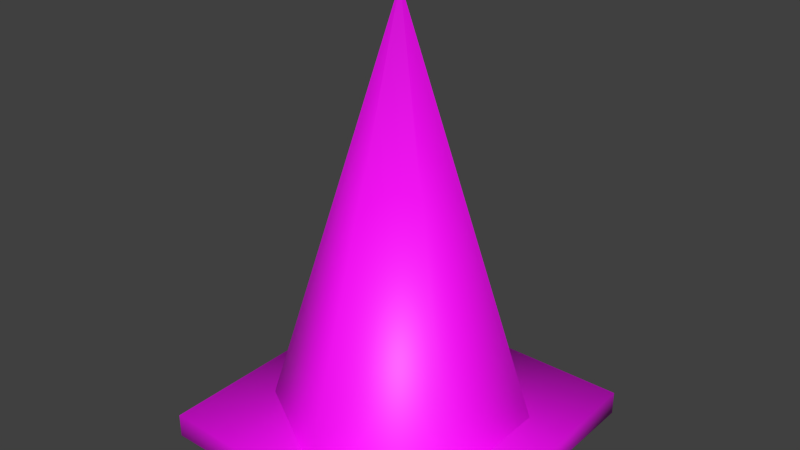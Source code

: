 # Source: cone.blend  (saved by Blender 2.83.20; exported with 4.5.12 LTS)
import bpy
from mathutils import Matrix  # noqa: F401  (used for matrix-valued properties, if any)

bpy.ops.wm.read_factory_settings(use_empty=True)
scene = bpy.context.scene
scene.name = 'Scene'

# ---- collections
col_collection_1 = bpy.data.collections.new('Collection 1'); scene.collection.children.link(col_collection_1)

# ---- images (referenced by path relative to the original .blend; pixels are not part of the script)
import os
ASSET_DIR = os.environ.get("B2B_ASSET_DIR", "")  # directory of the original .blend (textures are referenced by path, not embedded)
HERE = os.path.dirname(os.path.abspath(__file__))  # packed textures are extracted next to this script under _unpacked/

def load_image(name, relpath, width, height, colorspace="sRGB"):
    """Load a texture the original file referenced (path relative to the .blend, or extracted next to this script)."""
    p = next((c for c in (os.path.join(HERE, relpath), os.path.join(ASSET_DIR, relpath)) if relpath and os.path.exists(c)), "")
    if p:
        img = bpy.data.images.load(p, check_existing=True)
        img.name = name
    else:  # same state as the original file: an image datablock whose file is absent (Cycles renders it pink)
        img = bpy.data.images.new(name, width, height)
        img.source = "FILE"
        img.filepath = "//" + (relpath or name)
    img.colorspace_settings.name = colorspace
    return img
img_cone_texture_png = load_image('cone_texture.png', 'cone_texture.png', 1024, 1024, 'sRGB')

# ---- materials (node trees are filled in below, after node groups)
mat_cone = bpy.data.materials.new('cone')
mat_cone.alpha_threshold = 0.0
mat_cone.use_transparent_shadow = False
mat_cone.roughness = 0.5
mat_cone.specular_intensity = 0.0
mat_cone.line_color = (0.0, 0.0, 0.0, 1.0)

# ---- material node trees
mat_cone.use_nodes = True; mat_cone.node_tree.nodes.clear()
_N = mat_cone.node_tree.nodes; _L = mat_cone.node_tree.links
n0 = _N.new('ShaderNodeBsdfPrincipled'); n0.name = 'Principled BSDF'; n0.location = (10, 300)
n0.distribution = 'GGX'
n0.subsurface_method = 'BURLEY'
n0.inputs[3].default_value = 1.45
n0.inputs[27].default_value = (0.0, 0.0, 0.0, 1.0)
n0.inputs[28].default_value = 1.0
n1 = _N.new('ShaderNodeOutputMaterial'); n1.name = 'Material Output'; n1.location = (300, 300)
n2 = _N.new('ShaderNodeTexImage'); n2.name = 'Image Texture'; n2.location = (-280, 270)
n2.image = img_cone_texture_png
_L.new(n0.outputs[0], n1.inputs[0])
_L.new(n2.outputs[0], n0.inputs[0])
n1.is_active_output = True

# ---- world
world_world = bpy.data.worlds.new('World'); scene.world = world_world
world_world.color = (0.05088, 0.05088, 0.05088)
world_world.use_sun_shadow = False
world_world.sun_shadow_jitter_overblur = 0.0
world_world.cycles.sampling_method = 'MANUAL'
world_world.cycles.sample_map_resolution = 256

# ---- meshes
me_cone_002 = bpy.data.meshes.new('Cone.002')
me_cone_002.from_pydata([(0.0, 0.0, 2.025), (-0.5068, -0.2926, 0.08962), (3.653e-06, -0.5853, 0.08945), (0.5069, -0.2927, 0.08929), (0.5069, 0.2927, 0.08936), (3.704e-06, 0.5853, 0.08939), (-0.5069, 0.2926, 0.0895), (0.6958, -0.6896, 0.1085), (0.6958, 0.689, 0.1085), (-0.6969, 0.689, 0.1085), (-0.6969, -0.6896, 0.1085), (0.6958, -0.6896, -0.002023), (0.6958, 0.689, -0.002023), (-0.6969, 0.689, -0.002023), (-0.6969, -0.6896, -0.002023)], [], [(2, 0, 1), (3, 0, 2), (5, 0, 4), (4, 0, 3), (6, 0, 5), (1, 0, 6), (7, 8, 9, 10), (7, 10, 14, 11), (8, 7, 11, 12), (9, 8, 12, 13), (10, 9, 13, 14)])
me_cone_002.polygons.foreach_set('use_smooth', [True] * 11)
_uv = me_cone_002.uv_layers.new(name='UVMap')
_uv.uv.foreach_set('vector', [0.2418, 0.2152, 0.235, 0.9955, 0.03745, 0.2152, 0.4461, 0.2152, 0.235, 0.9955, 0.2418, 0.2152, 0.2418, 0.2152, 0.235, 0.9955, 0.03745, 0.2152, 0.4461, 0.2152, 0.235, 0.9955, 0.03745, 0.2152, 0.4461, 0.2152, 0.235, 0.9955, 0.2418, 0.2152, 0.4461, 0.2152, 0.235, 0.9955, 0.03745, 0.2152, 0.5647, 0.06546, 0.8244, 0.06546, 0.8244, 0.3278, 0.5647, 0.3278, 0.8244, 0.1904, 0.562, 0.1904, 0.562, 0.1696, 0.8244, 0.1696, 0.8865, 0.06546, 0.8865, 0.3252, 0.8659, 0.3252, 0.8659, 0.06546, 0.8452, 0.06546, 0.8452, 0.3278, 0.8244, 0.3278, 0.8244, 0.06546, 0.8659, 0.06546, 0.8659, 0.3252, 0.8452, 0.3252, 0.8452, 0.06546])
me_cone_002.materials.append(mat_cone)
me_cone_002.use_remesh_preserve_volume = False
me_cone_002.use_remesh_preserve_attributes = False
me_cone_002.use_mirror_vertex_groups = False
me_cone_002.update()

# ---- objects
ob_cone_001 = bpy.data.objects.new('Cone.001', me_cone_002)

# ---- transforms, parenting, visibility, modifiers, constraints
ob_cone_001.location = (0.0, -0.2825, 0.1061)
ob_cone_001.scale = (1.211, 1.211, 1.211)
ob_cone_001.lineart.crease_threshold = 0.0

# ---- collection membership
col_collection_1.objects.link(ob_cone_001)

# ---- scene / render settings (as saved in the file)
scene.frame_start = 1; scene.frame_end = 250; scene.frame_set(1)
scene.render.engine = 'BLENDER_EEVEE_NEXT'
scene.render.image_settings.compression = 90
scene.render.resolution_percentage = 50
scene.render.dither_intensity = 0.0
scene.cycles.use_denoising = False
scene.cycles.samples = 10
scene.cycles.sampling_pattern = 'TABULATED_SOBOL'
scene.cycles.light_sampling_threshold = 0.0
scene.cycles.use_adaptive_sampling = False
scene.cycles.use_light_tree = False
scene.cycles.blur_glossy = 0.0
scene.cycles.volume_bounces = 1
scene.cycles.pixel_filter_type = 'GAUSSIAN'
scene.cycles.sample_clamp_indirect = 0.0
scene.view_settings.view_transform = 'Standard'
bpy.context.view_layer.update()

# ---- added for rendering (the .blend has no active camera and no usable light): camera, sun
cam_auto = bpy.data.cameras.new('AutoCamera')
cam_auto.lens = 50.0
cam_auto.sensor_width = 36.0
cam_auto.clip_end = 1000.0
ob_auto_camera = bpy.data.objects.new('AutoCamera', cam_auto)
scene.collection.objects.link(ob_auto_camera)
ob_auto_camera.location = (3.15841, -4.07371, 3.85829)
ob_auto_camera.rotation_euler = (1.09748, -7.21219e-08, 0.694738)
scene.camera = ob_auto_camera
light_auto_sun = bpy.data.lights.new('AutoSun', 'SUN')
light_auto_sun.energy = 3.0
light_auto_sun.angle = 0.0523599
ob_auto_sun = bpy.data.objects.new('AutoSun', light_auto_sun)
scene.collection.objects.link(ob_auto_sun)
ob_auto_sun.rotation_euler = (0.872665, 0.174533, 0.523599)
bpy.context.view_layer.update()
